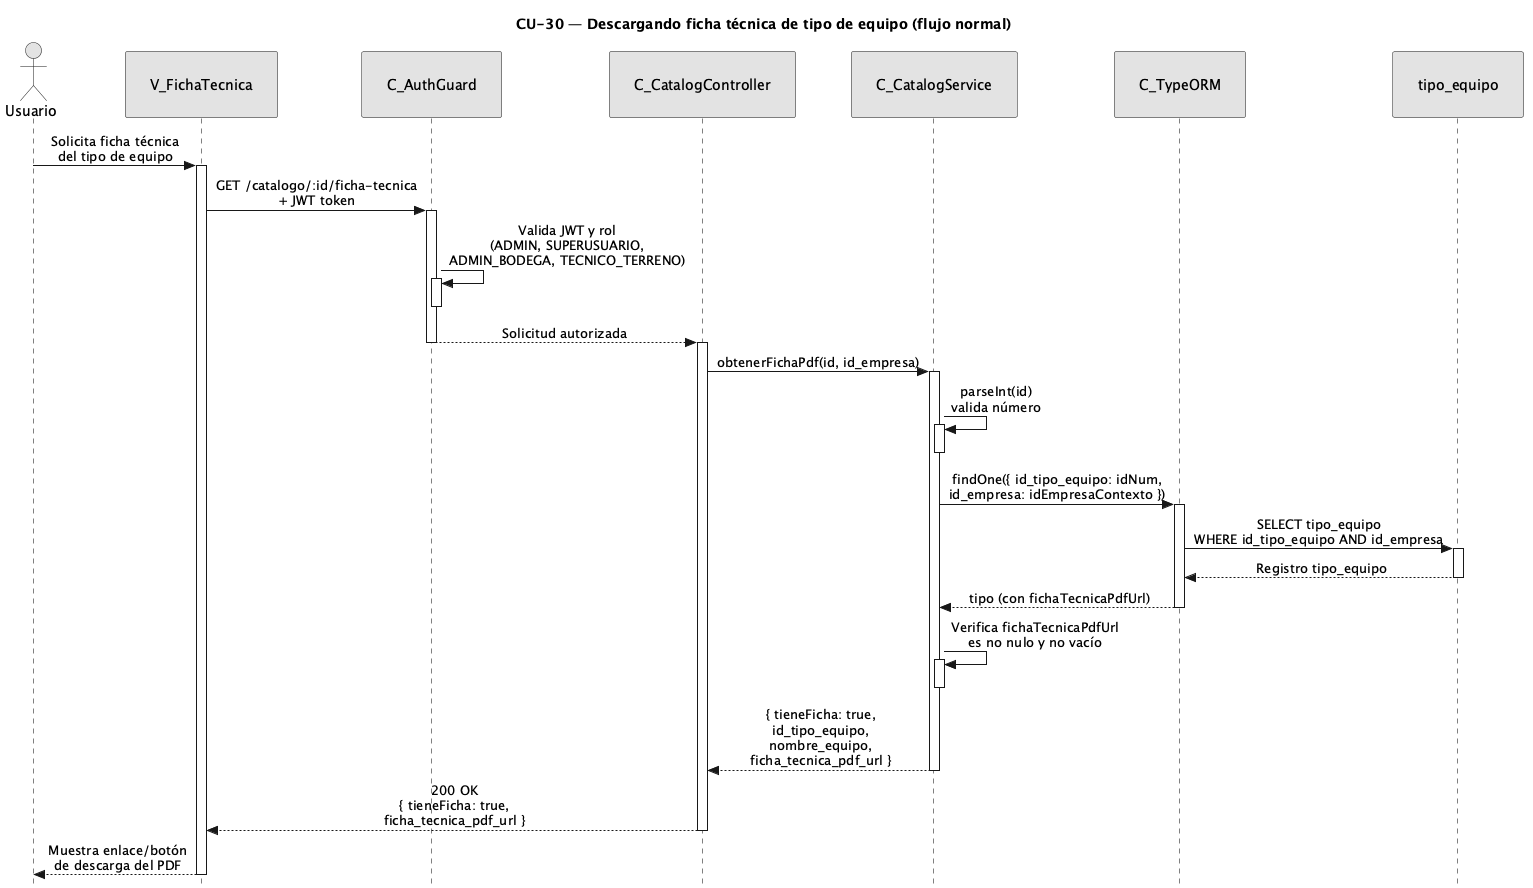

The diagram above was rendered by PlantUML. Its source (embedded in the PNG):
@startuml CU30-normal
title CU-30 — Descargando ficha técnica de tipo de equipo (flujo normal)

skinparam style strictuml
skinparam monochrome true
skinparam shadowing false
skinparam sequenceMessageAlign center
<style>
sequenceDiagram {
  participant {
    padding 25
  }
  actor {
    padding 20
  }
}
</style>
skinparam sequence {
  MessageAlign center
  LifeLineBorderColor black
}
hide footbox

actor "Usuario" as user
participant "V_FichaTecnica" as view
participant "C_AuthGuard" as guard
participant "C_CatalogController" as ctrl
participant "C_CatalogService" as svc
participant "C_TypeORM" as orm
participant "tipo_equipo" as ent

user -> view : Solicita ficha técnica\ndel tipo de equipo
activate view

view -> guard : GET /catalogo/:id/ficha-tecnica\n+ JWT token
activate guard

guard -> guard : Valida JWT y rol\n(ADMIN, SUPERUSUARIO,\nADMIN_BODEGA, TECNICO_TERRENO)
activate guard
deactivate guard

guard --> ctrl : Solicitud autorizada
deactivate guard
activate ctrl

ctrl -> svc : obtenerFichaPdf(id, id_empresa)
activate svc

svc -> svc : parseInt(id)\nvalida número
activate svc
deactivate svc

svc -> orm : findOne({ id_tipo_equipo: idNum,\nid_empresa: idEmpresaContexto })
activate orm

orm -> ent : SELECT tipo_equipo\nWHERE id_tipo_equipo AND id_empresa
activate ent
ent --> orm : Registro tipo_equipo
deactivate ent

orm --> svc : tipo (con fichaTecnicaPdfUrl)
deactivate orm

svc -> svc : Verifica fichaTecnicaPdfUrl\nes no nulo y no vacío
activate svc
deactivate svc

svc --> ctrl : { tieneFicha: true,\nid_tipo_equipo,\nnombre_equipo,\nficha_tecnica_pdf_url }
deactivate svc

ctrl --> view : 200 OK\n{ tieneFicha: true,\nficha_tecnica_pdf_url }
deactivate ctrl

view --> user : Muestra enlace/botón\nde descarga del PDF
deactivate view

@enduml